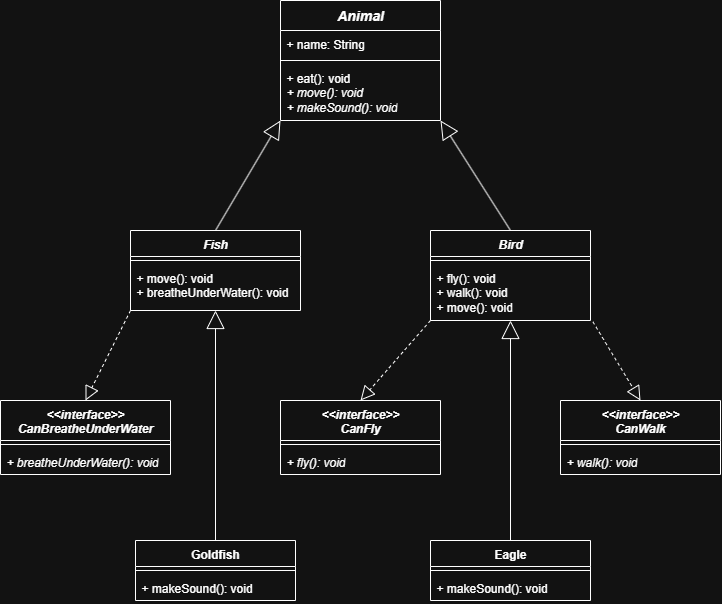

The diagram above was exported from draw.io. Its source (the exported page's mxGraphModel, read from the mxfile embedded in the PNG):
<mxGraphModel dx="983" dy="1572" grid="1" gridSize="10" guides="1" tooltips="1" connect="1" arrows="1" fold="1" page="1" pageScale="1" pageWidth="827" pageHeight="1169" math="0" shadow="0">
  <root>
    <mxCell id="0" />
    <mxCell id="1" parent="0" />
    <mxCell id="6n3JguIWwmYmri0bc6cv-1" value="&lt;span style=&quot;font-size: 14px; background-color: transparent; color: light-dark(rgb(0, 0, 0), rgb(255, 255, 255));&quot;&gt;&lt;i&gt;Animal&lt;/i&gt;&lt;/span&gt;" style="swimlane;fontStyle=1;align=center;verticalAlign=top;childLayout=stackLayout;horizontal=1;startSize=30;horizontalStack=0;resizeParent=1;resizeParentMax=0;resizeLast=0;collapsible=1;marginBottom=0;whiteSpace=wrap;html=1;" parent="1" vertex="1">
      <mxGeometry x="320" y="60" width="160" height="120" as="geometry">
        <mxRectangle x="280" y="60" width="120" height="40" as="alternateBounds" />
      </mxGeometry>
    </mxCell>
    <mxCell id="6n3JguIWwmYmri0bc6cv-2" value="+ name: String" style="text;strokeColor=none;fillColor=none;align=left;verticalAlign=top;spacingLeft=4;spacingRight=4;overflow=hidden;rotatable=0;points=[[0,0.5],[1,0.5]];portConstraint=eastwest;whiteSpace=wrap;html=1;" parent="6n3JguIWwmYmri0bc6cv-1" vertex="1">
      <mxGeometry y="30" width="160" height="26" as="geometry" />
    </mxCell>
    <mxCell id="6n3JguIWwmYmri0bc6cv-3" value="" style="line;strokeWidth=1;fillColor=none;align=left;verticalAlign=middle;spacingTop=-1;spacingLeft=3;spacingRight=3;rotatable=0;labelPosition=right;points=[];portConstraint=eastwest;strokeColor=inherit;" parent="6n3JguIWwmYmri0bc6cv-1" vertex="1">
      <mxGeometry y="56" width="160" height="8" as="geometry" />
    </mxCell>
    <mxCell id="6n3JguIWwmYmri0bc6cv-4" value="+ eat(): void&lt;div&gt;&lt;i&gt;+ move(): void&lt;/i&gt;&lt;/div&gt;&lt;div&gt;&lt;i&gt;+ makeSound(): void&lt;/i&gt;&lt;/div&gt;" style="text;strokeColor=none;fillColor=none;align=left;verticalAlign=top;spacingLeft=4;spacingRight=4;overflow=hidden;rotatable=0;points=[[0,0.5],[1,0.5]];portConstraint=eastwest;whiteSpace=wrap;html=1;" parent="6n3JguIWwmYmri0bc6cv-1" vertex="1">
      <mxGeometry y="64" width="160" height="56" as="geometry" />
    </mxCell>
    <mxCell id="6n3JguIWwmYmri0bc6cv-6" value="&lt;i&gt;Fish&lt;/i&gt;" style="swimlane;fontStyle=1;align=center;verticalAlign=top;childLayout=stackLayout;horizontal=1;startSize=26;horizontalStack=0;resizeParent=1;resizeParentMax=0;resizeLast=0;collapsible=1;marginBottom=0;whiteSpace=wrap;html=1;" parent="1" vertex="1">
      <mxGeometry x="170" y="290" width="170" height="80" as="geometry" />
    </mxCell>
    <mxCell id="6n3JguIWwmYmri0bc6cv-8" value="" style="line;strokeWidth=1;fillColor=none;align=left;verticalAlign=middle;spacingTop=-1;spacingLeft=3;spacingRight=3;rotatable=0;labelPosition=right;points=[];portConstraint=eastwest;strokeColor=inherit;" parent="6n3JguIWwmYmri0bc6cv-6" vertex="1">
      <mxGeometry y="26" width="170" height="8" as="geometry" />
    </mxCell>
    <mxCell id="6n3JguIWwmYmri0bc6cv-9" value="+ move(): void&lt;div&gt;+ breatheUnderWater(): void&lt;/div&gt;" style="text;strokeColor=none;fillColor=none;align=left;verticalAlign=top;spacingLeft=4;spacingRight=4;overflow=hidden;rotatable=0;points=[[0,0.5],[1,0.5]];portConstraint=eastwest;whiteSpace=wrap;html=1;" parent="6n3JguIWwmYmri0bc6cv-6" vertex="1">
      <mxGeometry y="34" width="170" height="46" as="geometry" />
    </mxCell>
    <mxCell id="6n3JguIWwmYmri0bc6cv-10" value="&lt;i&gt;Bird&lt;/i&gt;" style="swimlane;fontStyle=1;align=center;verticalAlign=top;childLayout=stackLayout;horizontal=1;startSize=26;horizontalStack=0;resizeParent=1;resizeParentMax=0;resizeLast=0;collapsible=1;marginBottom=0;whiteSpace=wrap;html=1;" parent="1" vertex="1">
      <mxGeometry x="470" y="290" width="160" height="90" as="geometry" />
    </mxCell>
    <mxCell id="6n3JguIWwmYmri0bc6cv-12" value="" style="line;strokeWidth=1;fillColor=none;align=left;verticalAlign=middle;spacingTop=-1;spacingLeft=3;spacingRight=3;rotatable=0;labelPosition=right;points=[];portConstraint=eastwest;strokeColor=inherit;" parent="6n3JguIWwmYmri0bc6cv-10" vertex="1">
      <mxGeometry y="26" width="160" height="8" as="geometry" />
    </mxCell>
    <mxCell id="6n3JguIWwmYmri0bc6cv-13" value="+ fly(): void&lt;div&gt;+ walk(): void&lt;/div&gt;&lt;div&gt;+ move(): void&lt;/div&gt;" style="text;strokeColor=none;fillColor=none;align=left;verticalAlign=top;spacingLeft=4;spacingRight=4;overflow=hidden;rotatable=0;points=[[0,0.5],[1,0.5]];portConstraint=eastwest;whiteSpace=wrap;html=1;" parent="6n3JguIWwmYmri0bc6cv-10" vertex="1">
      <mxGeometry y="34" width="160" height="56" as="geometry" />
    </mxCell>
    <mxCell id="6n3JguIWwmYmri0bc6cv-14" value="" style="endArrow=block;endSize=16;endFill=0;html=1;rounded=0;exitX=0.5;exitY=0;exitDx=0;exitDy=0;entryX=0;entryY=1;entryDx=0;entryDy=0;" parent="1" source="6n3JguIWwmYmri0bc6cv-6" target="6n3JguIWwmYmri0bc6cv-1" edge="1">
      <mxGeometry y="10" width="160" relative="1" as="geometry">
        <mxPoint as="offset" />
        <mxPoint x="250" y="280" as="sourcePoint" />
        <mxPoint x="330" y="190" as="targetPoint" />
      </mxGeometry>
    </mxCell>
    <mxCell id="6n3JguIWwmYmri0bc6cv-15" value="" style="endArrow=block;endSize=16;endFill=0;html=1;rounded=0;exitX=0.5;exitY=0;exitDx=0;exitDy=0;entryX=1;entryY=1;entryDx=0;entryDy=0;" parent="1" source="6n3JguIWwmYmri0bc6cv-10" target="6n3JguIWwmYmri0bc6cv-1" edge="1">
      <mxGeometry y="10" width="160" relative="1" as="geometry">
        <mxPoint as="offset" />
        <mxPoint x="380" y="360" as="sourcePoint" />
        <mxPoint x="445" y="250" as="targetPoint" />
      </mxGeometry>
    </mxCell>
    <mxCell id="6n3JguIWwmYmri0bc6cv-16" value="&lt;div&gt;&lt;i&gt;&amp;lt;&amp;lt;interface&amp;gt;&amp;gt;&lt;/i&gt;&lt;/div&gt;&lt;i&gt;CanFly&lt;/i&gt;" style="swimlane;fontStyle=1;align=center;verticalAlign=top;childLayout=stackLayout;horizontal=1;startSize=40;horizontalStack=0;resizeParent=1;resizeParentMax=0;resizeLast=0;collapsible=1;marginBottom=0;whiteSpace=wrap;html=1;" parent="1" vertex="1">
      <mxGeometry x="320" y="460" width="160" height="74" as="geometry" />
    </mxCell>
    <mxCell id="6n3JguIWwmYmri0bc6cv-18" value="" style="line;strokeWidth=1;fillColor=none;align=left;verticalAlign=middle;spacingTop=-1;spacingLeft=3;spacingRight=3;rotatable=0;labelPosition=right;points=[];portConstraint=eastwest;strokeColor=inherit;" parent="6n3JguIWwmYmri0bc6cv-16" vertex="1">
      <mxGeometry y="40" width="160" height="8" as="geometry" />
    </mxCell>
    <mxCell id="6n3JguIWwmYmri0bc6cv-19" value="&lt;i&gt;+ fly(): void&lt;/i&gt;" style="text;strokeColor=none;fillColor=none;align=left;verticalAlign=top;spacingLeft=4;spacingRight=4;overflow=hidden;rotatable=0;points=[[0,0.5],[1,0.5]];portConstraint=eastwest;whiteSpace=wrap;html=1;" parent="6n3JguIWwmYmri0bc6cv-16" vertex="1">
      <mxGeometry y="48" width="160" height="26" as="geometry" />
    </mxCell>
    <mxCell id="6n3JguIWwmYmri0bc6cv-20" value="&lt;div&gt;&lt;i&gt;&amp;lt;&amp;lt;interface&amp;gt;&amp;gt;&lt;/i&gt;&lt;/div&gt;&lt;i&gt;CanWalk&lt;/i&gt;" style="swimlane;fontStyle=1;align=center;verticalAlign=top;childLayout=stackLayout;horizontal=1;startSize=40;horizontalStack=0;resizeParent=1;resizeParentMax=0;resizeLast=0;collapsible=1;marginBottom=0;whiteSpace=wrap;html=1;" parent="1" vertex="1">
      <mxGeometry x="600" y="460" width="160" height="74" as="geometry" />
    </mxCell>
    <mxCell id="6n3JguIWwmYmri0bc6cv-22" value="" style="line;strokeWidth=1;fillColor=none;align=left;verticalAlign=middle;spacingTop=-1;spacingLeft=3;spacingRight=3;rotatable=0;labelPosition=right;points=[];portConstraint=eastwest;strokeColor=inherit;" parent="6n3JguIWwmYmri0bc6cv-20" vertex="1">
      <mxGeometry y="40" width="160" height="8" as="geometry" />
    </mxCell>
    <mxCell id="6n3JguIWwmYmri0bc6cv-23" value="&lt;i&gt;+ walk(): void&lt;/i&gt;" style="text;strokeColor=none;fillColor=none;align=left;verticalAlign=top;spacingLeft=4;spacingRight=4;overflow=hidden;rotatable=0;points=[[0,0.5],[1,0.5]];portConstraint=eastwest;whiteSpace=wrap;html=1;" parent="6n3JguIWwmYmri0bc6cv-20" vertex="1">
      <mxGeometry y="48" width="160" height="26" as="geometry" />
    </mxCell>
    <mxCell id="6n3JguIWwmYmri0bc6cv-24" value="&lt;div&gt;&lt;i&gt;&amp;lt;&amp;lt;interface&amp;gt;&amp;gt;&lt;/i&gt;&lt;/div&gt;&lt;i&gt;CanBreatheUnderWater&lt;/i&gt;" style="swimlane;fontStyle=1;align=center;verticalAlign=top;childLayout=stackLayout;horizontal=1;startSize=40;horizontalStack=0;resizeParent=1;resizeParentMax=0;resizeLast=0;collapsible=1;marginBottom=0;whiteSpace=wrap;html=1;" parent="1" vertex="1">
      <mxGeometry x="40" y="460" width="170" height="74" as="geometry" />
    </mxCell>
    <mxCell id="6n3JguIWwmYmri0bc6cv-26" value="" style="line;strokeWidth=1;fillColor=none;align=left;verticalAlign=middle;spacingTop=-1;spacingLeft=3;spacingRight=3;rotatable=0;labelPosition=right;points=[];portConstraint=eastwest;strokeColor=inherit;" parent="6n3JguIWwmYmri0bc6cv-24" vertex="1">
      <mxGeometry y="40" width="170" height="8" as="geometry" />
    </mxCell>
    <mxCell id="6n3JguIWwmYmri0bc6cv-27" value="&lt;i&gt;+ breatheUnderWater(): void&lt;/i&gt;" style="text;strokeColor=none;fillColor=none;align=left;verticalAlign=top;spacingLeft=4;spacingRight=4;overflow=hidden;rotatable=0;points=[[0,0.5],[1,0.5]];portConstraint=eastwest;whiteSpace=wrap;html=1;" parent="6n3JguIWwmYmri0bc6cv-24" vertex="1">
      <mxGeometry y="48" width="170" height="26" as="geometry" />
    </mxCell>
    <mxCell id="6n3JguIWwmYmri0bc6cv-31" value="" style="endArrow=block;dashed=1;endFill=0;endSize=12;html=1;rounded=0;entryX=0.5;entryY=0;entryDx=0;entryDy=0;exitX=0;exitY=1;exitDx=0;exitDy=0;exitPerimeter=0;" parent="1" source="6n3JguIWwmYmri0bc6cv-9" target="6n3JguIWwmYmri0bc6cv-24" edge="1">
      <mxGeometry width="160" relative="1" as="geometry">
        <mxPoint x="90" y="360" as="sourcePoint" />
        <mxPoint x="70" y="330" as="targetPoint" />
      </mxGeometry>
    </mxCell>
    <mxCell id="6n3JguIWwmYmri0bc6cv-33" value="" style="endArrow=block;dashed=1;endFill=0;endSize=12;html=1;rounded=0;entryX=0.5;entryY=0;entryDx=0;entryDy=0;exitX=0;exitY=1;exitDx=0;exitDy=0;exitPerimeter=0;" parent="1" source="6n3JguIWwmYmri0bc6cv-13" target="6n3JguIWwmYmri0bc6cv-16" edge="1">
      <mxGeometry width="160" relative="1" as="geometry">
        <mxPoint x="440" y="380" as="sourcePoint" />
        <mxPoint x="400" y="350" as="targetPoint" />
      </mxGeometry>
    </mxCell>
    <mxCell id="6n3JguIWwmYmri0bc6cv-34" value="" style="endArrow=block;dashed=1;endFill=0;endSize=12;html=1;rounded=0;entryX=0.5;entryY=0;entryDx=0;entryDy=0;exitX=1.015;exitY=1.023;exitDx=0;exitDy=0;exitPerimeter=0;" parent="1" source="6n3JguIWwmYmri0bc6cv-13" target="6n3JguIWwmYmri0bc6cv-20" edge="1">
      <mxGeometry width="160" relative="1" as="geometry">
        <mxPoint x="690" y="350" as="sourcePoint" />
        <mxPoint x="760" y="360" as="targetPoint" />
      </mxGeometry>
    </mxCell>
    <mxCell id="6n3JguIWwmYmri0bc6cv-35" value="Goldfish" style="swimlane;fontStyle=1;align=center;verticalAlign=top;childLayout=stackLayout;horizontal=1;startSize=26;horizontalStack=0;resizeParent=1;resizeParentMax=0;resizeLast=0;collapsible=1;marginBottom=0;whiteSpace=wrap;html=1;" parent="1" vertex="1">
      <mxGeometry x="175" y="600" width="160" height="60" as="geometry" />
    </mxCell>
    <mxCell id="6n3JguIWwmYmri0bc6cv-37" value="" style="line;strokeWidth=1;fillColor=none;align=left;verticalAlign=middle;spacingTop=-1;spacingLeft=3;spacingRight=3;rotatable=0;labelPosition=right;points=[];portConstraint=eastwest;strokeColor=inherit;" parent="6n3JguIWwmYmri0bc6cv-35" vertex="1">
      <mxGeometry y="26" width="160" height="8" as="geometry" />
    </mxCell>
    <mxCell id="6n3JguIWwmYmri0bc6cv-38" value="+ makeSound(): void" style="text;strokeColor=none;fillColor=none;align=left;verticalAlign=top;spacingLeft=4;spacingRight=4;overflow=hidden;rotatable=0;points=[[0,0.5],[1,0.5]];portConstraint=eastwest;whiteSpace=wrap;html=1;" parent="6n3JguIWwmYmri0bc6cv-35" vertex="1">
      <mxGeometry y="34" width="160" height="26" as="geometry" />
    </mxCell>
    <mxCell id="6n3JguIWwmYmri0bc6cv-39" value="Eagle" style="swimlane;fontStyle=1;align=center;verticalAlign=top;childLayout=stackLayout;horizontal=1;startSize=26;horizontalStack=0;resizeParent=1;resizeParentMax=0;resizeLast=0;collapsible=1;marginBottom=0;whiteSpace=wrap;html=1;" parent="1" vertex="1">
      <mxGeometry x="470" y="600" width="160" height="60" as="geometry" />
    </mxCell>
    <mxCell id="6n3JguIWwmYmri0bc6cv-41" value="" style="line;strokeWidth=1;fillColor=none;align=left;verticalAlign=middle;spacingTop=-1;spacingLeft=3;spacingRight=3;rotatable=0;labelPosition=right;points=[];portConstraint=eastwest;strokeColor=inherit;" parent="6n3JguIWwmYmri0bc6cv-39" vertex="1">
      <mxGeometry y="26" width="160" height="8" as="geometry" />
    </mxCell>
    <mxCell id="6n3JguIWwmYmri0bc6cv-42" value="+ makeSound(): void" style="text;strokeColor=none;fillColor=none;align=left;verticalAlign=top;spacingLeft=4;spacingRight=4;overflow=hidden;rotatable=0;points=[[0,0.5],[1,0.5]];portConstraint=eastwest;whiteSpace=wrap;html=1;" parent="6n3JguIWwmYmri0bc6cv-39" vertex="1">
      <mxGeometry y="34" width="160" height="26" as="geometry" />
    </mxCell>
    <mxCell id="6n3JguIWwmYmri0bc6cv-43" value="" style="endArrow=block;endSize=16;endFill=0;html=1;rounded=0;exitX=0.5;exitY=0;exitDx=0;exitDy=0;entryX=0.5;entryY=1;entryDx=0;entryDy=0;" parent="1" source="6n3JguIWwmYmri0bc6cv-35" target="6n3JguIWwmYmri0bc6cv-6" edge="1">
      <mxGeometry y="10" width="160" relative="1" as="geometry">
        <mxPoint as="offset" />
        <mxPoint x="360" y="850" as="sourcePoint" />
        <mxPoint x="425" y="740" as="targetPoint" />
      </mxGeometry>
    </mxCell>
    <mxCell id="6n3JguIWwmYmri0bc6cv-44" value="" style="endArrow=block;endSize=16;endFill=0;html=1;rounded=0;exitX=0.5;exitY=0;exitDx=0;exitDy=0;entryX=0.5;entryY=1;entryDx=0;entryDy=0;" parent="1" source="6n3JguIWwmYmri0bc6cv-39" target="6n3JguIWwmYmri0bc6cv-10" edge="1">
      <mxGeometry y="10" width="160" relative="1" as="geometry">
        <mxPoint as="offset" />
        <mxPoint x="380" y="810" as="sourcePoint" />
        <mxPoint x="445" y="700" as="targetPoint" />
      </mxGeometry>
    </mxCell>
  </root>
</mxGraphModel>